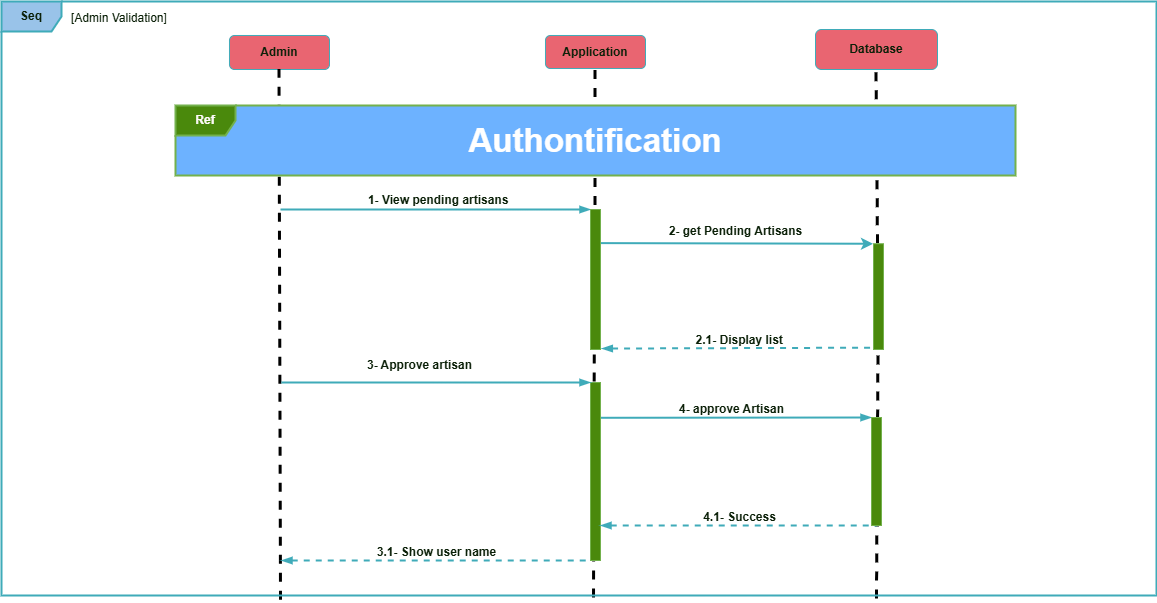

The diagram above was exported from draw.io. Its source (the exported page's mxGraphModel, read from the mxfile embedded in the PNG):
<mxGraphModel dx="1178" dy="769" grid="1" gridSize="10" guides="1" tooltips="1" connect="1" arrows="1" fold="1" page="1" pageScale="1" pageWidth="1169" pageHeight="827" background="light-dark(#FFFFFF,#FFFFFF)" math="0" shadow="0">
  <root>
    <mxCell id="0" />
    <mxCell id="1" parent="0" />
    <mxCell id="oolwm2v1anUD3RSvmgXi-1" parent="1" style="whiteSpace=wrap;html=1;align=center;labelBackgroundColor=none;fillColor=#F45B69;strokeColor=#028090;fontColor=#E4FDE1;rounded=1;fontSize=12;fontStyle=1" value="&lt;span&gt;Admin&lt;/span&gt;" vertex="1">
      <mxGeometry height="34" width="100" x="235" y="44" as="geometry" />
    </mxCell>
    <mxCell id="oolwm2v1anUD3RSvmgXi-2" parent="1" style="whiteSpace=wrap;html=1;align=center;labelBackgroundColor=none;fillColor=#F45B69;strokeColor=#028090;fontColor=#E4FDE1;rounded=1;fontSize=12;fontStyle=1" value="&lt;span&gt;Application&lt;/span&gt;" vertex="1">
      <mxGeometry height="33" width="100" x="551" y="44" as="geometry" />
    </mxCell>
    <mxCell id="oolwm2v1anUD3RSvmgXi-3" edge="1" parent="1" source="oolwm2v1anUD3RSvmgXi-20" style="endArrow=none;dashed=1;html=1;rounded=1;labelBackgroundColor=none;strokeColor=light-dark(#028090,#000000);fontColor=default;entryX=0.5;entryY=1;entryDx=0;entryDy=0;strokeWidth=3;exitX=0.242;exitY=1.008;exitDx=0;exitDy=0;exitPerimeter=0;fontSize=12;fontStyle=1" target="oolwm2v1anUD3RSvmgXi-1" value="">
      <mxGeometry height="50" relative="1" width="50" as="geometry">
        <mxPoint x="285.7950000000001" y="707.6019999999999" as="sourcePoint" />
        <mxPoint x="315" y="89" as="targetPoint" />
      </mxGeometry>
    </mxCell>
    <mxCell id="oolwm2v1anUD3RSvmgXi-4" edge="1" parent="1" source="oolwm2v1anUD3RSvmgXi-28" style="endArrow=none;dashed=1;html=1;rounded=1;labelBackgroundColor=none;strokeColor=light-dark(#028090,#000000);fontColor=default;entryX=0.5;entryY=1;entryDx=0;entryDy=0;exitX=0.5;exitY=1;exitDx=0;exitDy=0;strokeWidth=3;fontSize=12;fontStyle=1" target="oolwm2v1anUD3RSvmgXi-2" value="">
      <mxGeometry height="50" relative="1" width="50" as="geometry">
        <mxPoint x="621" y="209" as="sourcePoint" />
        <mxPoint x="621" y="59" as="targetPoint" />
      </mxGeometry>
    </mxCell>
    <mxCell id="oolwm2v1anUD3RSvmgXi-5" edge="1" parent="1" style="endArrow=blockThin;html=1;rounded=1;labelBackgroundColor=none;strokeColor=#028090;fontColor=default;entryX=0;entryY=0;entryDx=0;entryDy=0;strokeWidth=2;endFill=1;fontSize=12;fontStyle=1" target="oolwm2v1anUD3RSvmgXi-28" value="">
      <mxGeometry relative="1" as="geometry">
        <mxPoint x="286" y="218" as="sourcePoint" />
        <mxPoint x="457" y="218.005" as="targetPoint" />
      </mxGeometry>
    </mxCell>
    <mxCell id="oolwm2v1anUD3RSvmgXi-6" connectable="0" parent="oolwm2v1anUD3RSvmgXi-5" style="edgeLabel;resizable=0;html=1;;align=center;verticalAlign=middle;labelBackgroundColor=none;fontColor=#E4FDE1;rounded=1;fontSize=12;fontStyle=1" value="&amp;nbsp;1- View pending artisans" vertex="1">
      <mxGeometry relative="1" as="geometry">
        <mxPoint y="-10" as="offset" />
      </mxGeometry>
    </mxCell>
    <mxCell id="oolwm2v1anUD3RSvmgXi-7" edge="1" parent="1" style="endArrow=classic;html=1;rounded=1;labelBackgroundColor=none;strokeColor=#028090;fontColor=default;entryX=0.25;entryY=0;entryDx=0;entryDy=0;strokeWidth=2;exitX=0.867;exitY=0.192;exitDx=0;exitDy=0;exitPerimeter=0;fontSize=12;fontStyle=1" value="">
      <mxGeometry relative="1" as="geometry">
        <mxPoint x="601.6700000000001" y="251.60000000000002" as="sourcePoint" />
        <mxPoint x="878.5" y="252.25" as="targetPoint" />
      </mxGeometry>
    </mxCell>
    <mxCell id="oolwm2v1anUD3RSvmgXi-8" connectable="0" parent="oolwm2v1anUD3RSvmgXi-7" style="edgeLabel;resizable=0;html=1;;align=center;verticalAlign=middle;labelBackgroundColor=none;fontColor=#E4FDE1;rounded=1;fontSize=12;fontStyle=1" value="2- get Pending Artisans" vertex="1">
      <mxGeometry relative="1" as="geometry">
        <mxPoint y="-13" as="offset" />
      </mxGeometry>
    </mxCell>
    <mxCell id="oolwm2v1anUD3RSvmgXi-9" edge="1" parent="1" style="endArrow=none;html=1;rounded=1;startArrow=blockThin;startFill=1;endFill=0;labelBackgroundColor=none;strokeColor=#028090;fontColor=default;exitX=1.133;exitY=0.806;exitDx=0;exitDy=0;exitPerimeter=0;strokeWidth=2;fontSize=12;fontStyle=1;dashed=1;" value="">
      <mxGeometry relative="1" as="geometry">
        <mxPoint x="607.3299999999999" y="357.04999999999995" as="sourcePoint" />
        <mxPoint x="879" y="356.19" as="targetPoint" />
      </mxGeometry>
    </mxCell>
    <mxCell id="oolwm2v1anUD3RSvmgXi-10" connectable="0" parent="oolwm2v1anUD3RSvmgXi-9" style="edgeLabel;resizable=0;html=1;;align=center;verticalAlign=middle;labelBackgroundColor=none;fontColor=#E4FDE1;rounded=1;fontSize=12;fontStyle=1" value="&amp;nbsp;2.1- Display list" vertex="1">
      <mxGeometry relative="1" as="geometry">
        <mxPoint y="-8" as="offset" />
      </mxGeometry>
    </mxCell>
    <mxCell id="oolwm2v1anUD3RSvmgXi-11" edge="1" parent="1" source="oolwm2v1anUD3RSvmgXi-18" style="endArrow=none;dashed=1;html=1;rounded=1;labelBackgroundColor=none;strokeColor=light-dark(#028090,#000000);fontColor=default;strokeWidth=3;fontSize=12;fontStyle=1" value="">
      <mxGeometry height="50" relative="1" width="50" as="geometry">
        <mxPoint x="884" y="814" as="sourcePoint" />
        <mxPoint x="882" y="79" as="targetPoint" />
      </mxGeometry>
    </mxCell>
    <mxCell id="oolwm2v1anUD3RSvmgXi-12" parent="1" style="whiteSpace=wrap;html=1;align=center;labelBackgroundColor=none;fillColor=#F45B69;strokeColor=#028090;fontColor=#E4FDE1;rounded=1;fontSize=12;fontStyle=1" value="&lt;div&gt;&lt;span&gt;Database&lt;/span&gt;&lt;/div&gt;" vertex="1">
      <mxGeometry height="40" width="122" x="821" y="38" as="geometry" />
    </mxCell>
    <mxCell id="oolwm2v1anUD3RSvmgXi-13" edge="1" parent="1" style="endArrow=blockThin;html=1;rounded=1;startArrow=none;startFill=0;endFill=1;labelBackgroundColor=none;strokeColor=#028090;fontColor=default;entryX=0;entryY=0;entryDx=0;entryDy=0;exitX=1.008;exitY=0.93;exitDx=0;exitDy=0;exitPerimeter=0;strokeWidth=2;fontSize=12;fontStyle=1" target="oolwm2v1anUD3RSvmgXi-29" value="">
      <mxGeometry relative="1" as="geometry">
        <mxPoint x="596" y="426.29999999999995" as="sourcePoint" />
        <mxPoint x="940.9199999999996" y="426" as="targetPoint" />
      </mxGeometry>
    </mxCell>
    <mxCell id="oolwm2v1anUD3RSvmgXi-14" connectable="0" parent="oolwm2v1anUD3RSvmgXi-13" style="edgeLabel;resizable=0;html=1;;align=center;verticalAlign=middle;labelBackgroundColor=none;fontColor=#E4FDE1;rounded=1;fontSize=12;fontStyle=1" value="4- approve Artisan" vertex="1">
      <mxGeometry relative="1" as="geometry">
        <mxPoint y="-9" as="offset" />
      </mxGeometry>
    </mxCell>
    <mxCell id="oolwm2v1anUD3RSvmgXi-15" edge="1" parent="1" source="oolwm2v1anUD3RSvmgXi-20" style="endArrow=none;dashed=1;html=1;rounded=1;labelBackgroundColor=none;strokeColor=light-dark(#028090,#000000);fontColor=default;entryX=0.178;entryY=0.288;entryDx=0;entryDy=0;entryPerimeter=0;strokeWidth=3;exitX=0.513;exitY=1.004;exitDx=0;exitDy=0;exitPerimeter=0;fontSize=12;fontStyle=1" value="">
      <mxGeometry height="50" relative="1" width="50" as="geometry">
        <mxPoint x="601.1100000000001" y="705.5050000000001" as="sourcePoint" />
        <mxPoint x="600.4399999999998" y="307.3040000000001" as="targetPoint" />
      </mxGeometry>
    </mxCell>
    <mxCell id="oolwm2v1anUD3RSvmgXi-16" parent="1" style="rounded=0;whiteSpace=wrap;html=1;fillColor=#60a917;fontColor=#ffffff;strokeColor=#2D7600;arcSize=50;glass=0;shadow=0;fontSize=12;fontStyle=1" value="" vertex="1">
      <mxGeometry height="178" width="10" x="596" y="391" as="geometry" />
    </mxCell>
    <mxCell id="oolwm2v1anUD3RSvmgXi-17" edge="1" parent="1" source="oolwm2v1anUD3RSvmgXi-20" style="endArrow=none;dashed=1;html=1;rounded=1;labelBackgroundColor=none;strokeColor=light-dark(#028090,#000000);fontColor=default;entryX=0.5;entryY=1;entryDx=0;entryDy=0;strokeWidth=3;exitX=0.758;exitY=1.006;exitDx=0;exitDy=0;exitPerimeter=0;fontSize=12;fontStyle=1" target="oolwm2v1anUD3RSvmgXi-18" value="">
      <mxGeometry height="50" relative="1" width="50" as="geometry">
        <mxPoint x="880.6199999999999" y="707.6019999999999" as="sourcePoint" />
        <mxPoint x="884" y="201" as="targetPoint" />
      </mxGeometry>
    </mxCell>
    <mxCell id="oolwm2v1anUD3RSvmgXi-18" parent="1" style="rounded=0;whiteSpace=wrap;html=1;fillColor=#60a917;fontColor=#ffffff;strokeColor=#2D7600;arcSize=50;glass=0;shadow=0;fontSize=12;fontStyle=1" value="" vertex="1">
      <mxGeometry height="105.75" width="10" x="879" y="252.25" as="geometry" />
    </mxCell>
    <mxCell id="oolwm2v1anUD3RSvmgXi-19" edge="1" parent="1" style="edgeStyle=orthogonalEdgeStyle;rounded=1;orthogonalLoop=1;jettySize=auto;html=1;exitX=0.75;exitY=1;exitDx=0;exitDy=0;fontSize=12;fontStyle=1">
      <mxGeometry relative="1" as="geometry">
        <mxPoint x="223.5" y="365" as="sourcePoint" />
        <mxPoint x="186" y="365" as="targetPoint" />
      </mxGeometry>
    </mxCell>
    <mxCell id="oolwm2v1anUD3RSvmgXi-20" parent="1" style="shape=umlFrame;whiteSpace=wrap;html=1;pointerEvents=0;labelBackgroundColor=none;fillColor=light-dark(#99C3E9,#99C3E9);strokeColor=#028090;fontColor=#E4FDE1;rounded=1;strokeWidth=2;fontSize=12;fontStyle=1" value="&lt;span&gt;Seq&lt;/span&gt;" vertex="1">
      <mxGeometry height="594" width="1155" x="7" y="10" as="geometry" />
    </mxCell>
    <mxCell id="oolwm2v1anUD3RSvmgXi-21" parent="1" style="text;html=1;whiteSpace=wrap;strokeColor=none;fillColor=none;align=left;verticalAlign=middle;rounded=1;labelBackgroundColor=none;fontColor=#E4FDE1;fontSize=12;fontStyle=0" value="[Admin Validation]" vertex="1">
      <mxGeometry height="34" width="141" x="75" y="10" as="geometry" />
    </mxCell>
    <mxCell id="oolwm2v1anUD3RSvmgXi-22" edge="1" parent="1" style="endArrow=blockThin;html=1;rounded=1;startArrow=none;startFill=0;endFill=1;labelBackgroundColor=none;strokeColor=#028090;fontColor=default;strokeWidth=2;entryX=0;entryY=0;entryDx=0;entryDy=0;fontSize=12;fontStyle=1" target="oolwm2v1anUD3RSvmgXi-16" value="">
      <mxGeometry relative="1" as="geometry">
        <mxPoint x="287" y="391" as="sourcePoint" />
        <mxPoint x="456" y="391" as="targetPoint" />
      </mxGeometry>
    </mxCell>
    <mxCell id="oolwm2v1anUD3RSvmgXi-23" connectable="0" parent="oolwm2v1anUD3RSvmgXi-22" style="edgeLabel;resizable=0;html=1;;align=center;verticalAlign=middle;labelBackgroundColor=none;fontColor=#E4FDE1;rounded=1;fontSize=12;fontStyle=1" value="3- Approve artisan" vertex="1">
      <mxGeometry relative="1" as="geometry">
        <mxPoint x="-17" y="-18" as="offset" />
      </mxGeometry>
    </mxCell>
    <mxCell id="oolwm2v1anUD3RSvmgXi-24" edge="1" parent="1" style="endArrow=none;html=1;rounded=1;startArrow=blockThin;startFill=1;endFill=0;labelBackgroundColor=none;strokeColor=#028090;fontColor=default;exitX=1;exitY=1;exitDx=0;exitDy=0;strokeWidth=2;entryX=0.5;entryY=1;entryDx=0;entryDy=0;fontSize=12;fontStyle=1;dashed=1;" value="">
      <mxGeometry relative="1" as="geometry">
        <mxPoint x="606" y="534" as="sourcePoint" />
        <mxPoint x="882" y="534.0000000000002" as="targetPoint" />
      </mxGeometry>
    </mxCell>
    <mxCell id="oolwm2v1anUD3RSvmgXi-25" connectable="0" parent="oolwm2v1anUD3RSvmgXi-24" style="edgeLabel;resizable=0;html=1;;align=center;verticalAlign=middle;labelBackgroundColor=none;fontColor=#E4FDE1;rounded=1;fontSize=12;fontStyle=1" value="4.1- Success" vertex="1">
      <mxGeometry relative="1" as="geometry">
        <mxPoint y="-9" as="offset" />
      </mxGeometry>
    </mxCell>
    <mxCell id="oolwm2v1anUD3RSvmgXi-26" parent="1" style="rounded=0;whiteSpace=wrap;html=1;fillColor=#0050ef;fontColor=#ffffff;strokeColor=#001DBC;fontSize=12;fontStyle=1" value="&lt;font style=&quot;color: light-dark(rgb(0, 0, 0), rgb(255, 255, 255)); font-size: 33px;&quot;&gt;&lt;span&gt;Authontification&lt;/span&gt;&lt;/font&gt;" vertex="1">
      <mxGeometry height="70" width="840" x="181" y="114" as="geometry" />
    </mxCell>
    <mxCell id="oolwm2v1anUD3RSvmgXi-27" parent="1" style="shape=umlFrame;whiteSpace=wrap;html=1;pointerEvents=0;labelBackgroundColor=none;fillColor=#60a917;strokeColor=#2D7600;fontColor=#ffffff;rounded=1;strokeWidth=2;fillStyle=solid;shadow=0;fontSize=12;fontStyle=1" value="&lt;span&gt;&lt;font style=&quot;color: light-dark(rgb(0, 0, 0), rgb(255, 251, 251));&quot;&gt;Ref&lt;/font&gt;&lt;/span&gt;" vertex="1">
      <mxGeometry height="70" width="840" x="181" y="114" as="geometry" />
    </mxCell>
    <mxCell id="oolwm2v1anUD3RSvmgXi-28" parent="1" style="rounded=0;whiteSpace=wrap;html=1;fillColor=#60a917;fontColor=#ffffff;strokeColor=#2D7600;arcSize=50;glass=0;shadow=0;fontSize=12;fontStyle=1" value="" vertex="1">
      <mxGeometry height="140" width="10" x="596" y="218" as="geometry" />
    </mxCell>
    <mxCell id="oolwm2v1anUD3RSvmgXi-29" parent="1" style="rounded=0;whiteSpace=wrap;html=1;fillColor=#60a917;fontColor=#ffffff;strokeColor=#2D7600;arcSize=50;glass=0;shadow=0;fontSize=12;fontStyle=1" value="" vertex="1">
      <mxGeometry height="108" width="10" x="877" y="426" as="geometry" />
    </mxCell>
    <mxCell id="oolwm2v1anUD3RSvmgXi-30" edge="1" parent="1" style="endArrow=none;html=1;rounded=1;startArrow=blockThin;startFill=1;endFill=0;labelBackgroundColor=none;strokeColor=#028090;fontColor=default;strokeWidth=2;entryX=0;entryY=1;entryDx=0;entryDy=0;fontSize=12;fontStyle=1;dashed=1;" target="oolwm2v1anUD3RSvmgXi-16" value="">
      <mxGeometry relative="1" as="geometry">
        <mxPoint x="287" y="569" as="sourcePoint" />
        <mxPoint x="738" y="639.0000000000002" as="targetPoint" />
      </mxGeometry>
    </mxCell>
    <mxCell id="oolwm2v1anUD3RSvmgXi-31" connectable="0" parent="oolwm2v1anUD3RSvmgXi-30" style="edgeLabel;resizable=0;html=1;;align=center;verticalAlign=middle;labelBackgroundColor=none;fontColor=#E4FDE1;rounded=1;fontSize=12;fontStyle=1" value="3.1- Show user name" vertex="1">
      <mxGeometry relative="1" as="geometry">
        <mxPoint y="-9" as="offset" />
      </mxGeometry>
    </mxCell>
  </root>
</mxGraphModel>